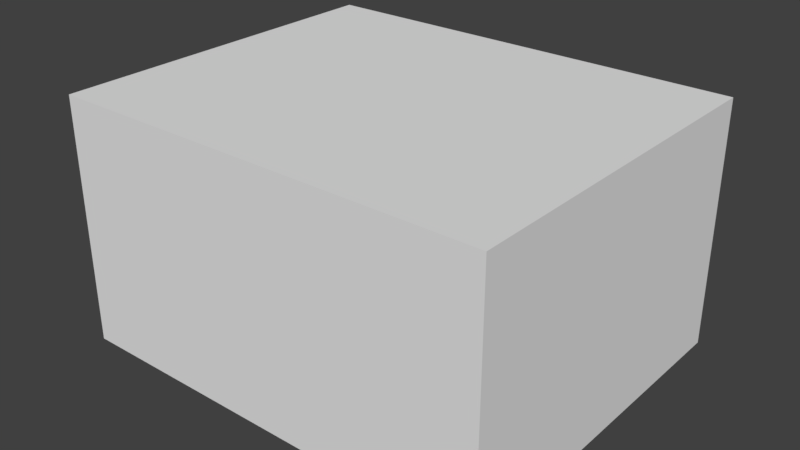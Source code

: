 # Source: Box.blend  (saved by Blender 2.79.0; exported with 4.5.12 LTS)
import bpy
from mathutils import Matrix  # noqa: F401  (used for matrix-valued properties, if any)

bpy.ops.wm.read_factory_settings(use_empty=True)
scene = bpy.context.scene
scene.name = 'Scene'

# ---- collections
col_collection_1 = bpy.data.collections.new('Collection 1'); scene.collection.children.link(col_collection_1)

# ---- world
world_world = bpy.data.worlds.new('World'); scene.world = world_world
world_world.color = (0.05088, 0.05088, 0.05088)
world_world.use_sun_shadow = False
world_world.sun_shadow_jitter_overblur = 0.0
world_world.cycles.sampling_method = 'MANUAL'

# ---- meshes
me_cube_002 = bpy.data.meshes.new('Cube.002')
me_cube_002.from_pydata([(-0.4, -0.325, -0.225), (-0.4, -0.325, 0.225), (-0.4, 0.325, -0.225), (-0.4, 0.325, 0.225), (0.4, -0.325, -0.225), (0.4, -0.325, 0.225), (0.4, 0.325, -0.225), (0.4, 0.325, 0.225)], [], [(0, 1, 3, 2), (2, 3, 7, 6), (6, 7, 5, 4), (4, 5, 1, 0), (2, 6, 4, 0), (7, 3, 1, 5)])
_uv = me_cube_002.uv_layers.new(name='UVMap')
_uv.uv.foreach_set('vector', [0.4062, 0.0, 0.4063, 0.2571, 5.96e-08, 0.2571, 0.0, -5.96e-08, 1.0, 0.4857, 1.0, 0.7429, 0.5, 0.7429, 0.5, 0.4857, 0.9062, 0.2286, 0.9063, 0.4857, 0.5, 0.4857, 0.5, 0.2286, 0.5, 1.0, 0.5, 0.7429, 1.0, 0.7429, 1.0, 1.0, 0.5, 1.0, 0.0, 1.0, 0.0, 0.6286, 0.5, 0.6286, 0.0, 0.2571, 0.5, 0.2571, 0.5, 0.6286, 2.98e-08, 0.6286])
me_cube_002.use_remesh_preserve_volume = False
me_cube_002.use_remesh_preserve_attributes = False
me_cube_002.use_mirror_vertex_groups = False
me_cube_002.update()

# ---- objects
ob_cube = bpy.data.objects.new('Cube', me_cube_002)

# ---- transforms, parenting, visibility, modifiers, constraints
ob_cube.location = (0.0, 0.0, 0.0)
ob_cube.lineart.crease_threshold = 0.0

# ---- collection membership
col_collection_1.objects.link(ob_cube)

# ---- scene / render settings (as saved in the file)
scene.frame_start = 1; scene.frame_end = 250; scene.frame_set(1)
scene.render.engine = 'BLENDER_EEVEE_NEXT'
scene.render.resolution_percentage = 50
scene.render.dither_intensity = 0.0
scene.cycles.use_denoising = False
scene.cycles.samples = 128
scene.cycles.sampling_pattern = 'TABULATED_SOBOL'
scene.cycles.use_adaptive_sampling = False
scene.cycles.use_light_tree = False
scene.cycles.blur_glossy = 0.0
scene.cycles.sample_clamp_indirect = 0.0
scene.view_settings.view_transform = 'Standard'
bpy.context.view_layer.update()

# ---- added for rendering (the .blend has no active camera and no usable light): camera, sun
cam_auto = bpy.data.cameras.new('AutoCamera')
cam_auto.lens = 50.0
cam_auto.sensor_width = 36.0
cam_auto.clip_end = 1000.0
ob_auto_camera = bpy.data.objects.new('AutoCamera', cam_auto)
scene.collection.objects.link(ob_auto_camera)
ob_auto_camera.location = (1.04062, -1.24874, 0.832497)
ob_auto_camera.rotation_euler = (1.09748, -7.21219e-08, 0.694738)
scene.camera = ob_auto_camera
light_auto_sun = bpy.data.lights.new('AutoSun', 'SUN')
light_auto_sun.energy = 3.0
light_auto_sun.angle = 0.0523599
ob_auto_sun = bpy.data.objects.new('AutoSun', light_auto_sun)
scene.collection.objects.link(ob_auto_sun)
ob_auto_sun.rotation_euler = (0.872665, 0.174533, 0.523599)
bpy.context.view_layer.update()
